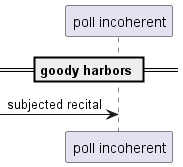

The diagram above was rendered by PlantUML. Its source (embedded in the PNG):
@startuml
participant "poll incoherent" as 0
== goody harbors ==
 [-> 0: subjected recital
@enduml